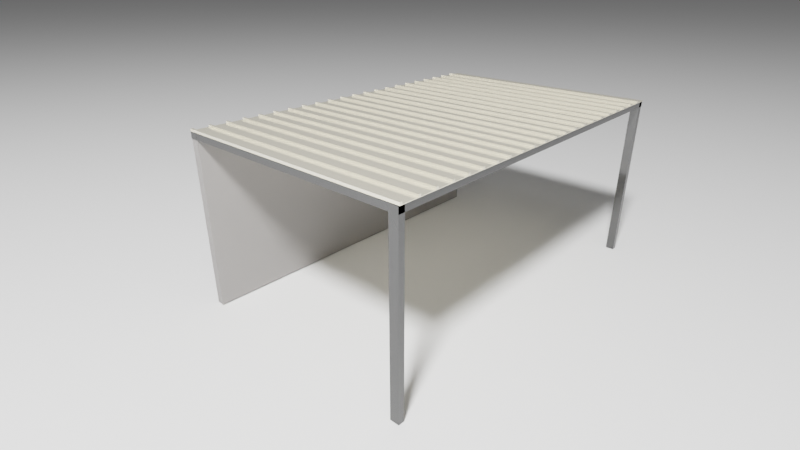 # Source: veranda.blend  (saved by Blender 3.0.42; exported with 4.5.12 LTS)
import bpy
from mathutils import Matrix  # noqa: F401  (used for matrix-valued properties, if any)

bpy.ops.wm.read_factory_settings(use_empty=True)
scene = bpy.context.scene
scene.name = 'Scene'

# ---- collections
col_collection = bpy.data.collections.new('Collection'); scene.collection.children.link(col_collection)

# ---- materials (node trees are filled in below, after node groups)
mat_material = bpy.data.materials.new('Material')
mat_material.alpha_threshold = 0.0
mat_material.use_transparent_shadow = False
mat_material.diffuse_color = (0.1723, 0.1999, 0.1981, 1.0)
mat_material.roughness = 0.0
mat_material.specular_intensity = 0.06452
mat_material.metallic = 0.6968
mat_material.line_color = (0.0, 0.0, 0.0, 1.0)
mat_material_001 = bpy.data.materials.new('Material.001')
mat_material_001.use_transparent_shadow = False
mat_steel = bpy.data.materials.new('Steel')
mat_steel.use_transparent_shadow = False
mat_metal = bpy.data.materials.new('Metal')
mat_metal.use_transparent_shadow = False
mat_grey = bpy.data.materials.new('Grey')
mat_grey.use_transparent_shadow = False

# ---- material node trees
mat_material_001.use_nodes = True; mat_material_001.node_tree.nodes.clear()
_N = mat_material_001.node_tree.nodes; _L = mat_material_001.node_tree.links
n0 = _N.new('ShaderNodeBsdfPrincipled'); n0.name = 'Principled BSDF'; n0.location = (10, 300)
n0.distribution = 'GGX'
n0.subsurface_method = 'RANDOM_WALK_SKIN'
n0.inputs[3].default_value = 1.45
n0.inputs[27].default_value = (0.0, 0.0, 0.0, 1.0)
n0.inputs[28].default_value = 1.0
n1 = _N.new('ShaderNodeOutputMaterial'); n1.name = 'Material Output'; n1.location = (300, 300)
_L.new(n0.outputs[0], n1.inputs[0])
n1.is_active_output = True
mat_steel.use_nodes = True; mat_steel.node_tree.nodes.clear()
_N = mat_steel.node_tree.nodes; _L = mat_steel.node_tree.links
n0 = _N.new('ShaderNodeBsdfPrincipled'); n0.name = 'Principled BSDF'; n0.location = (10, 300)
n0.distribution = 'GGX'
n0.subsurface_method = 'RANDOM_WALK_SKIN'
n0.inputs[0].default_value = (1.0, 0.9403, 0.7739, 1.0)
n0.inputs[1].default_value = 0.656
n0.inputs[2].default_value = 0.0
n0.inputs[3].default_value = 1.45
n0.inputs[11].default_value = 1.177
n0.inputs[27].default_value = (0.0, 0.0, 0.0, 1.0)
n0.inputs[28].default_value = 1.0
n1 = _N.new('ShaderNodeOutputMaterial'); n1.name = 'Material Output'; n1.location = (300, 300)
_L.new(n0.outputs[0], n1.inputs[0])
n1.is_active_output = True
mat_metal.use_nodes = True; mat_metal.node_tree.nodes.clear()
_N = mat_metal.node_tree.nodes; _L = mat_metal.node_tree.links
n0 = _N.new('ShaderNodeBsdfPrincipled'); n0.name = 'Principled BSDF'; n0.location = (10, 300)
n0.distribution = 'GGX'
n0.subsurface_method = 'RANDOM_WALK_SKIN'
n0.inputs[0].default_value = (0.1121, 0.1121, 0.1121, 1.0)
n0.inputs[1].default_value = 0.7
n0.inputs[2].default_value = 0.0
n0.inputs[3].default_value = 1.45
n0.inputs[27].default_value = (0.0, 0.0, 0.0, 1.0)
n0.inputs[28].default_value = 1.0
n1 = _N.new('ShaderNodeOutputMaterial'); n1.name = 'Material Output'; n1.location = (300, 300)
_L.new(n0.outputs[0], n1.inputs[0])
n1.is_active_output = True
mat_grey.use_nodes = True; mat_grey.node_tree.nodes.clear()
_N = mat_grey.node_tree.nodes; _L = mat_grey.node_tree.links
n0 = _N.new('ShaderNodeBsdfPrincipled'); n0.name = 'Principled BSDF'; n0.location = (10, 300)
n0.distribution = 'GGX'
n0.subsurface_method = 'RANDOM_WALK_SKIN'
n0.inputs[0].default_value = (0.2932, 0.2801, 0.2719, 1.0)
n0.inputs[2].default_value = 0.6
n0.inputs[3].default_value = 1.45
n0.inputs[27].default_value = (0.0, 0.0, 0.0, 1.0)
n0.inputs[28].default_value = 1.0
n1 = _N.new('ShaderNodeOutputMaterial'); n1.name = 'Material Output'; n1.location = (300, 300)
_L.new(n0.outputs[0], n1.inputs[0])
n1.is_active_output = True

# ---- world
world_world = bpy.data.worlds.new('World'); scene.world = world_world
world_world.use_nodes = True; world_world.node_tree.nodes.clear()
_N = world_world.node_tree.nodes; _L = world_world.node_tree.links
n0 = _N.new('ShaderNodeOutputWorld'); n0.name = 'World Output'; n0.location = (300, 300)
n1 = _N.new('ShaderNodeLightPath'); n1.name = 'Light Path'; n1.location = (-261, 313)
n2 = _N.new('ShaderNodeBackground'); n2.name = 'Background'; n2.location = (-112, 233)
n2.inputs[0].default_value = (0.131, 0.131, 0.131, 1.0)
n3 = _N.new('ShaderNodeMixShader'); n3.name = 'Mix Shader'; n3.location = (73, 314)
n4 = _N.new('ShaderNodeBackground'); n4.name = 'Background.001'; n4.location = (-113, 107)
_L.new(n3.outputs[0], n0.inputs[0])
_L.new(n1.outputs[0], n3.inputs[0])
_L.new(n2.outputs[0], n3.inputs[1])
_L.new(n4.outputs[0], n3.inputs[2])
n0.is_active_output = True
world_world.color = (1.0, 1.0, 1.0)
world_world.use_sun_shadow = False
world_world.sun_shadow_jitter_overblur = 0.0

# ---- cameras
cam_camera = bpy.data.cameras.new('Camera')
cam_camera.clip_end = 100.0
cam_camera.lens = 25.0
cam_camera.ortho_scale = 7.314

# ---- lights
light_spot = bpy.data.lights.new('Spot', 'AREA')
light_spot.transmission_factor = 0.0
light_spot.energy = 7.854
light_spot.shadow_soft_size = 0.25
light_spot.shadow_maximum_resolution = 0.006
light_spot.use_absolute_resolution = True
light_point = bpy.data.lights.new('Point', 'POINT')
light_point.transmission_factor = 0.0
light_point.energy = 1000.0
light_point.shadow_soft_size = 0.25
light_point.shadow_maximum_resolution = 0.006
light_point.use_absolute_resolution = True

# ---- meshes
me_cube = bpy.data.meshes.new('Cube')
me_cube.from_pydata([(4.08, 1.0, 19.97), (4.08, 1.0, 19.1), (4.08, -1.0, 19.97), (4.08, -1.0, 19.1), (0.0, 1.0, 19.97), (0.0, 1.0, 19.1), (0.0, -1.0, 19.97), (0.0, -1.0, 19.1), (3.977, 1.0, 19.1), (3.977, -1.0, 19.97), (3.977, -1.0, 19.1), (3.977, 1.0, 19.97), (0.0, 0.8161, 19.1), (4.08, 0.8161, 19.97), (0.0, 0.8161, 19.97), (4.08, 0.8161, 19.1), (3.977, 0.8161, 19.1), (3.977, 0.8161, 19.97), (0.0, -0.8736, 19.1), (4.08, -0.8736, 19.97), (3.977, -0.8736, 19.1), (3.977, -0.8736, 19.97), (0.0, -0.8736, 19.97), (4.08, -0.8736, 19.1), (0.0, -0.743, 19.97), (4.08, -0.743, 19.1), (0.0, -0.743, 19.1), (4.08, -0.743, 19.97), (3.977, -0.743, 19.1), (3.977, -0.743, 19.97), (0.0, 0.7037, 19.97), (4.08, 0.7037, 19.1), (0.0, 0.7037, 19.1), (4.08, 0.7037, 19.97), (3.977, 0.7037, 19.1), (3.977, 0.7037, 19.97), (3.863, 1.0, 19.1), (3.863, -1.0, 19.97), (3.863, -1.0, 19.1), (3.863, 1.0, 19.97), (3.863, 0.8161, 19.1), (3.863, 0.8161, 19.97), (3.863, -0.8736, 19.1), (3.863, -0.8736, 19.97), (3.863, -0.743, 19.97), (3.863, -0.743, 19.1), (3.863, 0.7037, 19.1), (3.863, 0.7037, 19.97), (3.977, -0.743, 0.07252), (3.977, -0.8736, 0.07252), (3.863, -0.8736, 0.07252), (3.863, -0.743, 0.07252), (2.043, 1.0, 19.1), (2.043, -1.0, 19.97), (2.043, 0.8161, 19.1), (2.043, -0.8736, 19.1), (2.043, -0.743, 19.1), (2.043, 0.7037, 19.1), (2.043, -1.0, 19.1), (2.043, 1.0, 19.97), (2.043, 0.8161, 19.97), (2.043, -0.8736, 19.97), (2.043, -0.743, 19.97), (2.043, 0.7037, 19.97), (1.798, 1.0, 19.1), (1.798, -1.0, 19.97), (1.798, 0.8161, 19.1), (1.798, -0.8736, 19.1), (1.798, -0.743, 19.1), (1.798, 0.7037, 19.1), (1.798, -1.0, 19.1), (1.798, 1.0, 19.97), (1.798, 0.8161, 19.97), (1.798, -0.8736, 19.97), (1.798, -0.743, 19.97), (1.798, 0.7037, 19.97), (-0.0235, 0.7042, 19.24), (-0.0235, -0.7424, 19.24), (1.774, -0.7424, 19.24), (1.774, 0.7042, 19.24), (3.84, 0.7042, 19.24), (3.84, -0.7424, 19.24), (2.02, -0.7424, 19.24), (2.02, 0.7042, 19.24), (0.0, -0.743, 19.56), (0.0, 0.7037, 19.56), (1.798, -0.743, 19.56), (1.798, 0.7037, 19.56), (2.043, -0.743, 19.5), (3.863, -0.743, 19.5), (2.043, 0.7037, 19.5), (3.863, 0.7037, 19.5), (0.1063, 1.0, 19.1), (0.1063, -1.0, 19.97), (0.1063, 0.8161, 19.1), (0.1063, -0.8736, 19.1), (0.1063, -0.743, 19.1), (0.1063, 0.7037, 19.1), (0.1063, -1.0, 19.1), (0.1063, 1.0, 19.97), (0.1063, 0.8161, 19.97), (0.1063, -0.8736, 19.97), (0.1063, -0.743, 19.97), (0.1063, 0.7037, 19.97), (0.08282, -0.7424, 19.24), (0.08282, 0.7042, 19.24), (0.1063, -0.743, 19.56), (0.1063, 0.7037, 19.56), (0.1063, -0.9857, 19.1), (0.0, -0.9857, 19.1), (0.08282, -0.9851, 19.24), (-0.0235, -0.9851, 19.24), (0.0, -0.9857, 19.97), (0.0, -0.9857, 19.56), (0.1063, -0.9857, 19.97), (0.1063, -0.9857, 19.56)], [], [(101, 22, 6, 93), (98, 93, 6, 7), (12, 14, 4, 5), (20, 23, 3, 10), (23, 19, 2, 3), (8, 11, 0, 1), (36, 39, 11, 8), (42, 20, 10, 38), (3, 2, 9, 10), (19, 21, 9, 2), (0, 11, 17, 13), (36, 8, 16, 40), (1, 0, 13, 15), (8, 1, 15, 16), (32, 30, 14, 12), (99, 4, 14, 100), (7, 6, 22, 18), (27, 29, 21, 19), (20, 42, 50, 49), (25, 27, 19, 23), (28, 25, 23, 20), (102, 24, 22, 101), (105, 79, 78, 104), (34, 31, 25, 28), (31, 33, 27, 25), (46, 34, 28, 45), (33, 35, 29, 27), (18, 22, 24, 26), (13, 17, 35, 33), (42, 45, 51, 50), (15, 13, 33, 31), (16, 15, 31, 34), (100, 14, 30, 103), (26, 24, 30, 32), (17, 41, 47, 35), (54, 40, 46, 57), (45, 56, 82, 81), (35, 47, 44, 29), (29, 44, 43, 21), (56, 45, 42, 55), (11, 39, 41, 17), (52, 36, 40, 54), (55, 42, 38, 58), (52, 59, 39, 36), (10, 9, 37, 38), (21, 43, 37, 9), (51, 48, 49, 50), (45, 28, 48, 51), (28, 20, 49, 48), (64, 71, 59, 52), (67, 55, 58, 70), (64, 52, 54, 66), (68, 56, 55, 67), (69, 57, 56, 68), (66, 54, 57, 69), (41, 60, 63, 47), (83, 80, 81, 82), (44, 62, 61, 43), (39, 59, 60, 41), (38, 37, 53, 58), (43, 61, 53, 37), (94, 66, 69, 97), (69, 68, 78, 79), (96, 68, 67, 95), (92, 64, 66, 94), (95, 67, 70, 98), (92, 99, 71, 64), (60, 72, 75, 63), (63, 75, 74, 62), (62, 74, 73, 61), (59, 71, 72, 60), (58, 53, 65, 70), (61, 73, 65, 53), (46, 45, 81, 80), (97, 69, 79, 105), (56, 57, 83, 82), (57, 46, 80, 83), (26, 32, 76, 77), (96, 26, 77, 104), (102, 74, 86, 106), (106, 86, 87, 107), (74, 75, 87, 86), (32, 97, 108, 109), (30, 24, 84, 85), (47, 63, 90, 91), (89, 91, 90, 88), (63, 62, 88, 90), (62, 44, 89, 88), (44, 47, 91, 89), (75, 103, 107, 87), (84, 106, 107, 85), (24, 102, 106, 84), (68, 96, 104, 78), (85, 107, 115, 113), (5, 4, 99, 92), (18, 95, 98, 7), (5, 92, 94, 12), (26, 96, 95, 18), (12, 94, 97, 32), (72, 100, 103, 75), (76, 105, 104, 77), (74, 102, 101, 73), (71, 99, 100, 72), (70, 65, 93, 98), (73, 101, 93, 65), (114, 112, 113, 115), (109, 108, 110, 111), (30, 85, 113, 112), (103, 30, 112, 114), (97, 105, 110, 108), (107, 103, 114, 115), (105, 76, 111, 110), (76, 32, 109, 111)])
me_cube.polygons.foreach_set('material_index', [0, 0, 0, 0, 0, 0, 0, 0, 0, 0, 0, 0, 0, 0, 0, 0, 0, 0, 0, 0, 0, 0, 1, 0, 0, 0, 0, 0, 0, 0, 0, 0, 0, 0, 0, 0, 0, 0, 0, 0, 0, 0, 0, 0, 0, 0, 0, 0, 0, 0, 0, 0, 0, 0, 0, 0, 1, 0, 0, 0, 0, 0, 0, 0, 0, 0, 0, 0, 0, 0, 0, 0, 0, 0, 0, 0, 0, 0, 0, 0, 1, 0, 0, 0, 0, 1, 0, 0, 0, 0, 1, 0, 0, 1, 0, 0, 0, 0, 0, 0, 1, 0, 0, 0, 0, 0, 0, 0, 0, 0, 0, 1, 0])
_uv = me_cube.uv_layers.new(name='UVMap')
_uv.uv.foreach_set('vector', [0.8685, 0.7342, 0.875, 0.7342, 0.875, 0.75, 0.8685, 0.75, 0.375, 0.9935, 0.625, 0.9935, 0.625, 1.0, 0.375, 1.0, 0.375, 0.227, 0.625, 0.227, 0.625, 0.25, 0.375, 0.25, 0.3687, 0.7342, 0.375, 0.7342, 0.375, 0.75, 0.3687, 0.75, 0.375, 0.7342, 0.625, 0.7342, 0.625, 0.75, 0.375, 0.75, 0.375, 0.4937, 0.625, 0.4937, 0.625, 0.5, 0.375, 0.5, 0.375, 0.4867, 0.625, 0.4867, 0.625, 0.4937, 0.375, 0.4937, 0.3617, 0.7342, 0.3687, 0.7342, 0.3687, 0.75, 0.3617, 0.75, 0.375, 0.75, 0.625, 0.75, 0.625, 0.7563, 0.375, 0.7563, 0.625, 0.7342, 0.6313, 0.7342, 0.6313, 0.75, 0.625, 0.75, 0.625, 0.5, 0.6313, 0.5, 0.6313, 0.523, 0.625, 0.523, 0.3617, 0.5, 0.3687, 0.5, 0.3687, 0.523, 0.3617, 0.523, 0.375, 0.5, 0.625, 0.5, 0.625, 0.523, 0.375, 0.523, 0.3687, 0.5, 0.375, 0.5, 0.375, 0.523, 0.3687, 0.523, 0.375, 0.213, 0.625, 0.213, 0.625, 0.227, 0.375, 0.227, 0.8685, 0.5, 0.875, 0.5, 0.875, 0.523, 0.8685, 0.523, 0.375, 0.0, 0.625, 0.0, 0.625, 0.0158, 0.375, 0.0158, 0.625, 0.7179, 0.6313, 0.7179, 0.6313, 0.7342, 0.625, 0.7342, 0.3687, 0.7342, 0.3617, 0.7342, 0.3617, 0.7342, 0.3687, 0.7342, 0.375, 0.7179, 0.625, 0.7179, 0.625, 0.7342, 0.375, 0.7342, 0.3687, 0.7179, 0.375, 0.7179, 0.375, 0.7342, 0.3687, 0.7342, 0.8685, 0.7179, 0.875, 0.7179, 0.875, 0.7342, 0.8685, 0.7342, 0.1315, 0.537, 0.2352, 0.537, 0.2352, 0.7179, 0.1315, 0.7179, 0.3687, 0.537, 0.375, 0.537, 0.375, 0.7179, 0.3687, 0.7179, 0.375, 0.537, 0.625, 0.537, 0.625, 0.7179, 0.375, 0.7179, 0.3617, 0.537, 0.3687, 0.537, 0.3687, 0.7179, 0.3617, 0.7179, 0.625, 0.537, 0.6313, 0.537, 0.6313, 0.7179, 0.625, 0.7179, 0.375, 0.0158, 0.625, 0.0158, 0.625, 0.03213, 0.375, 0.03213, 0.625, 0.523, 0.6313, 0.523, 0.6313, 0.537, 0.625, 0.537, 0.3617, 0.7342, 0.3617, 0.7179, 0.3617, 0.7179, 0.3617, 0.7342, 0.375, 0.523, 0.625, 0.523, 0.625, 0.537, 0.375, 0.537, 0.3687, 0.523, 0.375, 0.523, 0.375, 0.537, 0.3687, 0.537, 0.8685, 0.523, 0.875, 0.523, 0.875, 0.537, 0.8685, 0.537, 0.375, 0.03213, 0.625, 0.03213, 0.625, 0.213, 0.375, 0.213, 0.6313, 0.523, 0.6383, 0.523, 0.6383, 0.537, 0.6313, 0.537, 0.2502, 0.523, 0.3617, 0.523, 0.3617, 0.537, 0.2502, 0.537, 0.3617, 0.7179, 0.2502, 0.7179, 0.2502, 0.7179, 0.3617, 0.7179, 0.6313, 0.537, 0.6383, 0.537, 0.6383, 0.7179, 0.6313, 0.7179, 0.6313, 0.7179, 0.6383, 0.7179, 0.6383, 0.7342, 0.6313, 0.7342, 0.2502, 0.7179, 0.3617, 0.7179, 0.3617, 0.7342, 0.2502, 0.7342, 0.6313, 0.5, 0.6383, 0.5, 0.6383, 0.523, 0.6313, 0.523, 0.2502, 0.5, 0.3617, 0.5, 0.3617, 0.523, 0.2502, 0.523, 0.2502, 0.7342, 0.3617, 0.7342, 0.3617, 0.75, 0.2502, 0.75, 0.375, 0.3752, 0.625, 0.3752, 0.625, 0.4867, 0.375, 0.4867, 0.375, 0.7563, 0.625, 0.7563, 0.625, 0.7633, 0.375, 0.7633, 0.6313, 0.7342, 0.6383, 0.7342, 0.6383, 0.75, 0.6313, 0.75, 0.3617, 0.7179, 0.3687, 0.7179, 0.3687, 0.7342, 0.3617, 0.7342, 0.3617, 0.7179, 0.3687, 0.7179, 0.3687, 0.7179, 0.3617, 0.7179, 0.3687, 0.7179, 0.3687, 0.7342, 0.3687, 0.7342, 0.3687, 0.7179, 0.375, 0.3602, 0.625, 0.3602, 0.625, 0.3752, 0.375, 0.3752, 0.2352, 0.7342, 0.2502, 0.7342, 0.2502, 0.75, 0.2352, 0.75, 0.2352, 0.5, 0.2502, 0.5, 0.2502, 0.523, 0.2352, 0.523, 0.2352, 0.7179, 0.2502, 0.7179, 0.2502, 0.7342, 0.2352, 0.7342, 0.2352, 0.537, 0.2502, 0.537, 0.2502, 0.7179, 0.2352, 0.7179, 0.2352, 0.523, 0.2502, 0.523, 0.2502, 0.537, 0.2352, 0.537, 0.6383, 0.523, 0.7498, 0.523, 0.7498, 0.537, 0.6383, 0.537, 0.2502, 0.537, 0.3617, 0.537, 0.3617, 0.7179, 0.2502, 0.7179, 0.6383, 0.7179, 0.7498, 0.7179, 0.7498, 0.7342, 0.6383, 0.7342, 0.6383, 0.5, 0.7498, 0.5, 0.7498, 0.523, 0.6383, 0.523, 0.375, 0.7633, 0.625, 0.7633, 0.625, 0.8748, 0.375, 0.8748, 0.6383, 0.7342, 0.7498, 0.7342, 0.7498, 0.75, 0.6383, 0.75, 0.1315, 0.523, 0.2352, 0.523, 0.2352, 0.537, 0.1315, 0.537, 0.2352, 0.537, 0.2352, 0.7179, 0.2352, 0.7179, 0.2352, 0.537, 0.1315, 0.7179, 0.2352, 0.7179, 0.2352, 0.7342, 0.1315, 0.7342, 0.1315, 0.5, 0.2352, 0.5, 0.2352, 0.523, 0.1315, 0.523, 0.1315, 0.7342, 0.2352, 0.7342, 0.2352, 0.75, 0.1315, 0.75, 0.375, 0.2565, 0.625, 0.2565, 0.625, 0.3602, 0.375, 0.3602, 0.7498, 0.523, 0.7648, 0.523, 0.7648, 0.537, 0.7498, 0.537, 0.7498, 0.537, 0.7648, 0.537, 0.7648, 0.7179, 0.7498, 0.7179, 0.7498, 0.7179, 0.7648, 0.7179, 0.7648, 0.7342, 0.7498, 0.7342, 0.7498, 0.5, 0.7648, 0.5, 0.7648, 0.523, 0.7498, 0.523, 0.375, 0.8748, 0.625, 0.8748, 0.625, 0.8898, 0.375, 0.8898, 0.7498, 0.7342, 0.7648, 0.7342, 0.7648, 0.75, 0.7498, 0.75, 0.3617, 0.537, 0.3617, 0.7179, 0.3617, 0.7179, 0.3617, 0.537, 0.1315, 0.537, 0.2352, 0.537, 0.2352, 0.537, 0.1315, 0.537, 0.2502, 0.7179, 0.2502, 0.537, 0.2502, 0.537, 0.2502, 0.7179, 0.2502, 0.537, 0.3617, 0.537, 0.3617, 0.537, 0.2502, 0.537, 0.375, 0.03213, 0.375, 0.213, 0.375, 0.213, 0.375, 0.03213, 0.1315, 0.7179, 0.125, 0.7179, 0.125, 0.7179, 0.1315, 0.7179, 0.8685, 0.7179, 0.7648, 0.7179, 0.7648, 0.7179, 0.8685, 0.7179, 0.8685, 0.7179, 0.7648, 0.7179, 0.7648, 0.537, 0.8685, 0.537, 0.7648, 0.7179, 0.7648, 0.537, 0.7648, 0.537, 0.7648, 0.7179, 0.125, 0.537, 0.1315, 0.537, 0.1315, 0.537, 0.125, 0.537, 0.625, 0.213, 0.625, 0.03213, 0.625, 0.03213, 0.625, 0.213, 0.6383, 0.537, 0.7498, 0.537, 0.7498, 0.537, 0.6383, 0.537, 0.6383, 0.7179, 0.6383, 0.537, 0.7498, 0.537, 0.7498, 0.7179, 0.7498, 0.537, 0.7498, 0.7179, 0.7498, 0.7179, 0.7498, 0.537, 0.7498, 0.7179, 0.6383, 0.7179, 0.6383, 0.7179, 0.7498, 0.7179, 0.6383, 0.7179, 0.6383, 0.537, 0.6383, 0.537, 0.6383, 0.7179, 0.7648, 0.537, 0.8685, 0.537, 0.8685, 0.537, 0.7648, 0.537, 0.875, 0.7179, 0.8685, 0.7179, 0.8685, 0.537, 0.875, 0.537, 0.875, 0.7179, 0.8685, 0.7179, 0.8685, 0.7179, 0.875, 0.7179, 0.2352, 0.7179, 0.1315, 0.7179, 0.1315, 0.7179, 0.2352, 0.7179, 0.875, 0.537, 0.8685, 0.537, 0.8685, 0.537, 0.875, 0.537, 0.375, 0.25, 0.625, 0.25, 0.625, 0.2565, 0.375, 0.2565, 0.125, 0.7342, 0.1315, 0.7342, 0.1315, 0.75, 0.125, 0.75, 0.125, 0.5, 0.1315, 0.5, 0.1315, 0.523, 0.125, 0.523, 0.125, 0.7179, 0.1315, 0.7179, 0.1315, 0.7342, 0.125, 0.7342, 0.125, 0.523, 0.1315, 0.523, 0.1315, 0.537, 0.125, 0.537, 0.7648, 0.523, 0.8685, 0.523, 0.8685, 0.537, 0.7648, 0.537, 0.125, 0.537, 0.1315, 0.537, 0.1315, 0.7179, 0.125, 0.7179, 0.7648, 0.7179, 0.8685, 0.7179, 0.8685, 0.7342, 0.7648, 0.7342, 0.7648, 0.5, 0.8685, 0.5, 0.8685, 0.523, 0.7648, 0.523, 0.375, 0.8898, 0.625, 0.8898, 0.625, 0.9935, 0.375, 0.9935, 0.7648, 0.7342, 0.8685, 0.7342, 0.8685, 0.75, 0.7648, 0.75, 0.8685, 0.537, 0.875, 0.537, 0.875, 0.537, 0.8685, 0.537, 0.125, 0.537, 0.1315, 0.537, 0.1315, 0.537, 0.125, 0.537, 0.625, 0.213, 0.625, 0.213, 0.625, 0.213, 0.625, 0.213, 0.8685, 0.537, 0.875, 0.537, 0.875, 0.537, 0.8685, 0.537, 0.1315, 0.537, 0.1315, 0.537, 0.1315, 0.537, 0.1315, 0.537, 0.8685, 0.537, 0.8685, 0.537, 0.8685, 0.537, 0.8685, 0.537, 0.1315, 0.537, 0.125, 0.537, 0.125, 0.537, 0.1315, 0.537, 0.375, 0.213, 0.375, 0.213, 0.375, 0.213, 0.375, 0.213])
me_cube.materials.append(mat_material)
me_cube.materials.append(mat_material_001)
me_cube.use_remesh_preserve_volume = False
me_cube.use_remesh_preserve_attributes = False
me_cube.use_mirror_vertex_groups = False
me_cube.update()
me_plane = bpy.data.meshes.new('Plane')
me_plane.from_pydata([(-0.5789, -2.202, 0.0), (-0.2647, -2.202, 0.0), (-0.5789, 2.202, 0.0), (-0.2647, 2.202, 0.0), (-0.5789, -2.202, 0.01), (-0.2647, -2.202, 0.01), (-0.5789, 2.202, 0.01), (-0.2647, 2.202, 0.01), (-0.5378, -2.202, 0.0), (-0.5378, 2.202, 0.0), (-0.5378, -2.202, 0.01), (-0.5378, 2.202, 0.01), (-0.5789, 2.202, 0.0437), (-0.5789, -2.202, 0.0437), (-0.5378, 2.202, 0.0437), (-0.5378, -2.202, 0.0437)], [], [(8, 9, 3, 1), (10, 5, 7, 11), (1, 3, 7, 5), (2, 0, 4, 6), (9, 2, 6, 11), (8, 1, 5, 10), (0, 8, 10, 4), (3, 9, 11, 7), (6, 4, 13, 12), (0, 2, 9, 8), (13, 15, 14, 12), (11, 6, 12, 14), (10, 11, 14, 15), (4, 10, 15, 13)])
_uv = me_plane.uv_layers.new(name='UVMap')
_uv.uv.foreach_set('vector', [0.06472, 0.0, 0.06472, 1.0, 1.0, 1.0, 1.0, 0.0, 0.06472, 0.0, 1.0, 0.0, 1.0, 1.0, 0.06472, 1.0, 1.0, 0.0, 1.0, 1.0, 1.0, 1.0, 1.0, 0.0, 0.0, 1.0, 0.0, 0.0, 0.0, 0.0, 0.0, 1.0, 0.06472, 1.0, 0.0, 1.0, 0.0, 1.0, 0.06472, 1.0, 0.06472, 0.0, 1.0, 0.0, 1.0, 0.0, 0.06472, 0.0, 0.0, 0.0, 0.06472, 0.0, 0.06472, 0.0, 0.0, 0.0, 1.0, 1.0, 0.06472, 1.0, 0.06472, 1.0, 1.0, 1.0, 0.0, 1.0, 0.0, 0.0, 0.0, 0.0, 0.0, 1.0, 0.0, 0.0, 0.0, 1.0, 0.06472, 1.0, 0.06472, 0.0, 0.0, 0.0, 0.06472, 0.0, 0.06472, 1.0, 0.0, 1.0, 0.06472, 1.0, 0.0, 1.0, 0.0, 1.0, 0.06472, 1.0, 0.06472, 0.0, 0.06472, 1.0, 0.06472, 1.0, 0.06472, 0.0, 0.0, 0.0, 0.06472, 0.0, 0.06472, 0.0, 0.0, 0.0])
me_plane.materials.append(mat_steel)
me_plane.use_remesh_fix_poles = True
me_plane.use_remesh_preserve_attributes = False
me_plane.update()
me_cube_001 = bpy.data.meshes.new('Cube.001')
me_cube_001.from_pydata([(-0.981, -0.2274, -0.337), (-0.981, -0.2274, -0.02696), (-0.981, 0.2274, -0.337), (-0.981, 0.2274, -0.02696), (-0.05473, -0.2274, -0.337), (-0.05473, -0.2274, -0.02696), (-0.05473, 0.2274, -0.337), (-0.05473, 0.2274, -0.02696)], [], [(0, 1, 3, 2), (2, 3, 7, 6), (6, 7, 5, 4), (4, 5, 1, 0), (2, 6, 4, 0), (7, 3, 1, 5)])
_uv = me_cube_001.uv_layers.new(name='UVMap')
_uv.uv.foreach_set('vector', [0.375, 0.0, 0.625, 0.0, 0.625, 0.25, 0.375, 0.25, 0.375, 0.25, 0.625, 0.25, 0.625, 0.5, 0.375, 0.5, 0.375, 0.5, 0.625, 0.5, 0.625, 0.75, 0.375, 0.75, 0.375, 0.75, 0.625, 0.75, 0.625, 1.0, 0.375, 1.0, 0.125, 0.5, 0.375, 0.5, 0.375, 0.75, 0.125, 0.75, 0.625, 0.5, 0.875, 0.5, 0.875, 0.75, 0.625, 0.75])
me_cube_001.materials.append(mat_metal)
me_cube_001.use_remesh_fix_poles = True
me_cube_001.use_remesh_preserve_attributes = False
me_cube_001.update()
me_cube_002 = bpy.data.meshes.new('Cube.002')
me_cube_002.from_pydata([(-0.981, -0.2274, -0.337), (-0.981, -0.2274, -0.02696), (-0.981, 0.2274, -0.337), (-0.981, 0.2274, -0.02696), (-0.05473, -0.2274, -0.337), (-0.05473, -0.2274, -0.02696), (-0.05473, 0.2274, -0.337), (-0.05473, 0.2274, -0.02696)], [], [(0, 1, 3, 2), (2, 3, 7, 6), (6, 7, 5, 4), (4, 5, 1, 0), (2, 6, 4, 0), (7, 3, 1, 5)])
_uv = me_cube_002.uv_layers.new(name='UVMap')
_uv.uv.foreach_set('vector', [0.375, 0.0, 0.625, 0.0, 0.625, 0.25, 0.375, 0.25, 0.375, 0.25, 0.625, 0.25, 0.625, 0.5, 0.375, 0.5, 0.375, 0.5, 0.625, 0.5, 0.625, 0.75, 0.375, 0.75, 0.375, 0.75, 0.625, 0.75, 0.625, 1.0, 0.375, 1.0, 0.125, 0.5, 0.375, 0.5, 0.375, 0.75, 0.125, 0.75, 0.625, 0.5, 0.875, 0.5, 0.875, 0.75, 0.625, 0.75])
me_cube_002.materials.append(mat_metal)
me_cube_002.use_remesh_fix_poles = True
me_cube_002.use_remesh_preserve_attributes = False
me_cube_002.update()
me_cube_003 = bpy.data.meshes.new('Cube.003')
me_cube_003.from_pydata([(-1.016, -0.2274, -0.337), (-1.016, -0.2274, -0.02696), (-1.016, 0.2274, -0.337), (-1.016, 0.2274, -0.02696), (-0.01943, -0.2274, -0.337), (-0.01943, -0.2274, -0.02696), (-0.01943, 0.2274, -0.337), (-0.01943, 0.2274, -0.02696)], [], [(0, 1, 3, 2), (2, 3, 7, 6), (6, 7, 5, 4), (4, 5, 1, 0), (2, 6, 4, 0), (7, 3, 1, 5)])
_uv = me_cube_003.uv_layers.new(name='UVMap')
_uv.uv.foreach_set('vector', [0.375, 0.0, 0.625, 0.0, 0.625, 0.25, 0.375, 0.25, 0.375, 0.25, 0.625, 0.25, 0.625, 0.5, 0.375, 0.5, 0.375, 0.5, 0.625, 0.5, 0.625, 0.75, 0.375, 0.75, 0.375, 0.75, 0.625, 0.75, 0.625, 1.0, 0.375, 1.0, 0.125, 0.5, 0.375, 0.5, 0.375, 0.75, 0.125, 0.75, 0.625, 0.5, 0.875, 0.5, 0.875, 0.75, 0.625, 0.75])
me_cube_003.materials.append(mat_metal)
me_cube_003.use_remesh_fix_poles = True
me_cube_003.use_remesh_preserve_attributes = False
me_cube_003.update()
me_cube_004 = bpy.data.meshes.new('Cube.004')
me_cube_004.from_pydata([(-1.016, -0.2274, -0.337), (-1.016, -0.2274, -0.02696), (-1.016, 0.2274, -0.337), (-1.016, 0.2274, -0.02696), (-0.01943, -0.2274, -0.337), (-0.01943, -0.2274, -0.02696), (-0.01943, 0.2274, -0.337), (-0.01943, 0.2274, -0.02696)], [], [(0, 1, 3, 2), (2, 3, 7, 6), (6, 7, 5, 4), (4, 5, 1, 0), (2, 6, 4, 0), (7, 3, 1, 5)])
_uv = me_cube_004.uv_layers.new(name='UVMap')
_uv.uv.foreach_set('vector', [0.375, 0.0, 0.625, 0.0, 0.625, 0.25, 0.375, 0.25, 0.375, 0.25, 0.625, 0.25, 0.625, 0.5, 0.375, 0.5, 0.375, 0.5, 0.625, 0.5, 0.625, 0.75, 0.375, 0.75, 0.375, 0.75, 0.625, 0.75, 0.625, 1.0, 0.375, 1.0, 0.125, 0.5, 0.375, 0.5, 0.375, 0.75, 0.125, 0.75, 0.625, 0.5, 0.875, 0.5, 0.875, 0.75, 0.625, 0.75])
me_cube_004.materials.append(mat_metal)
me_cube_004.use_remesh_fix_poles = True
me_cube_004.use_remesh_preserve_attributes = False
me_cube_004.update()
me_cube_005 = bpy.data.meshes.new('Cube.005')
me_cube_005.from_pydata([(-0.981, -0.2274, -0.337), (-0.981, -0.2274, -0.02696), (-0.981, 0.2274, -0.337), (-0.981, 0.2274, -0.02696), (-0.05473, -0.2274, -0.337), (-0.05473, -0.2274, -0.02696), (-0.05473, 0.2274, -0.337), (-0.05473, 0.2274, -0.02696)], [], [(0, 1, 3, 2), (2, 3, 7, 6), (6, 7, 5, 4), (4, 5, 1, 0), (2, 6, 4, 0), (7, 3, 1, 5)])
_uv = me_cube_005.uv_layers.new(name='UVMap')
_uv.uv.foreach_set('vector', [0.375, 0.0, 0.625, 0.0, 0.625, 0.25, 0.375, 0.25, 0.375, 0.25, 0.625, 0.25, 0.625, 0.5, 0.375, 0.5, 0.375, 0.5, 0.625, 0.5, 0.625, 0.75, 0.375, 0.75, 0.375, 0.75, 0.625, 0.75, 0.625, 1.0, 0.375, 1.0, 0.125, 0.5, 0.375, 0.5, 0.375, 0.75, 0.125, 0.75, 0.625, 0.5, 0.875, 0.5, 0.875, 0.75, 0.625, 0.75])
me_cube_005.materials.append(mat_metal)
me_cube_005.use_remesh_fix_poles = True
me_cube_005.use_remesh_preserve_attributes = False
me_cube_005.update()
me_cube_006 = bpy.data.meshes.new('Cube.006')
me_cube_006.from_pydata([(-0.981, -0.2274, -0.337), (-0.981, -0.2274, -0.02696), (-0.981, 0.2274, -0.337), (-0.981, 0.2274, -0.02696), (-0.05473, -0.2274, -0.337), (-0.05473, -0.2274, -0.02696), (-0.05473, 0.2274, -0.337), (-0.05473, 0.2274, -0.02696)], [], [(0, 1, 3, 2), (2, 3, 7, 6), (6, 7, 5, 4), (4, 5, 1, 0), (2, 6, 4, 0), (7, 3, 1, 5)])
_uv = me_cube_006.uv_layers.new(name='UVMap')
_uv.uv.foreach_set('vector', [0.375, 0.0, 0.625, 0.0, 0.625, 0.25, 0.375, 0.25, 0.375, 0.25, 0.625, 0.25, 0.625, 0.5, 0.375, 0.5, 0.375, 0.5, 0.625, 0.5, 0.625, 0.75, 0.375, 0.75, 0.375, 0.75, 0.625, 0.75, 0.625, 1.0, 0.375, 1.0, 0.125, 0.5, 0.375, 0.5, 0.375, 0.75, 0.125, 0.75, 0.625, 0.5, 0.875, 0.5, 0.875, 0.75, 0.625, 0.75])
me_cube_006.materials.append(mat_metal)
me_cube_006.use_remesh_fix_poles = True
me_cube_006.use_remesh_preserve_attributes = False
me_cube_006.update()
me_plane_001 = bpy.data.meshes.new('Plane.001')
me_plane_001.from_pydata([(-1.0, -1.0, 0.0), (1.0, -1.0, 0.0), (-1.0, 1.0, 0.0), (1.0, 1.0, 0.0)], [], [(0, 1, 3, 2)])
_uv = me_plane_001.uv_layers.new(name='UVMap')
_uv.uv.foreach_set('vector', [0.0, 0.0, 1.0, 0.0, 1.0, 1.0, 0.0, 1.0])
me_plane_001.use_remesh_fix_poles = True
me_plane_001.use_remesh_preserve_attributes = False
me_plane_001.update()
me_cube_007 = bpy.data.meshes.new('Cube.007')
me_cube_007.from_pydata([(-1.0, -1.0, -1.0), (-1.0, -1.0, 0.4356), (-1.0, 0.08769, -1.0), (-1.0, 0.08769, 0.4356), (1.0, -1.0, -1.0), (1.0, -1.0, 0.4356), (1.0, 0.08769, -1.0), (1.0, 0.08769, 0.4356)], [], [(0, 1, 3, 2), (2, 3, 7, 6), (6, 7, 5, 4), (4, 5, 1, 0), (2, 6, 4, 0), (7, 3, 1, 5)])
_uv = me_cube_007.uv_layers.new(name='UVMap')
_uv.uv.foreach_set('vector', [0.375, 0.0, 0.625, 0.0, 0.625, 0.25, 0.375, 0.25, 0.375, 0.25, 0.625, 0.25, 0.625, 0.5, 0.375, 0.5, 0.375, 0.5, 0.625, 0.5, 0.625, 0.75, 0.375, 0.75, 0.375, 0.75, 0.625, 0.75, 0.625, 1.0, 0.375, 1.0, 0.125, 0.5, 0.375, 0.5, 0.375, 0.75, 0.125, 0.75, 0.625, 0.5, 0.875, 0.5, 0.875, 0.75, 0.625, 0.75])
me_cube_007.materials.append(mat_grey)
me_cube_007.use_remesh_fix_poles = True
me_cube_007.use_remesh_preserve_attributes = False
me_cube_007.update()

# ---- objects
ob_cube = bpy.data.objects.new('Cube', me_cube)
ob_camera = bpy.data.objects.new('Camera', cam_camera)
ob_plane = bpy.data.objects.new('Plane', me_plane)
ob_spot = bpy.data.objects.new('Spot', light_spot)
ob_cube_001 = bpy.data.objects.new('Cube.001', me_cube_001)
ob_cube_002 = bpy.data.objects.new('Cube.002', me_cube_002)
ob_cube_003 = bpy.data.objects.new('Cube.003', me_cube_003)
ob_cube_004 = bpy.data.objects.new('Cube.004', me_cube_004)
ob_cube_005 = bpy.data.objects.new('Cube.005', me_cube_005)
ob_cube_006 = bpy.data.objects.new('Cube.006', me_cube_006)
ob_plane_001 = bpy.data.objects.new('Plane.001', me_plane_001)
ob_point = bpy.data.objects.new('Point', light_point)
ob_cube_007 = bpy.data.objects.new('Cube.007', me_cube_007)

# ---- transforms, parenting, visibility, modifiers, constraints
ob_cube.location = (0.0, -1.474, 0.0)
ob_cube.scale = (0.08224, 0.08224, 0.01307)
ob_cube.lock_rotations_4d = False
ob_cube.empty_display_type = 'ARROWS'
ob_cube.lineart.crease_threshold = 0.0
_m = ob_cube.modifiers.new('Mirror', 'MIRROR')
ob_camera.location = (-0.9162, -0.7228, 0.285)
ob_camera.rotation_euler = (1.133, 3.711e-07, -0.8327)
ob_camera.lock_rotations_4d = False
ob_camera.empty_display_type = 'ARROWS'
ob_camera.color = (0.0, 0.0, 0.0, 0.0)
ob_camera.display_type = 'WIRE'
ob_camera.lineart.crease_threshold = 0.0
ob_plane.location = (-0.3505, -0.003282, -0.001272)
ob_plane.scale = (0.1215, 0.122, 0.122)
_m = ob_plane.modifiers.new('Array', 'ARRAY')
_m.count = 22
ob_spot.location = (-1.242, -1.959, 3.91)
ob_spot.rotation_euler = (0.5062, 0.005475, -0.3206)
ob_cube_001.location = (-0.3811, -0.2605, -0.0006892)
ob_cube_001.scale = (0.04124, 0.04124, 0.04124)
_m = ob_cube_001.modifiers.new('Array', 'ARRAY')
_m.count = 22
ob_cube_002.location = (-0.3811, 0.2549, -0.0006892)
ob_cube_002.scale = (0.04124, 0.04124, 0.04124)
_m = ob_cube_002.modifiers.new('Array', 'ARRAY')
_m.count = 22
ob_cube_003.location = (-0.412, 0.2226, -0.0006892)
ob_cube_003.rotation_euler = (0.0, -0.0, -1.571)
ob_cube_003.scale = (0.04124, 0.04124, 0.04124)
_m = ob_cube_003.modifiers.new('Array', 'ARRAY')
_m.count = 13
ob_cube_004.location = (0.4083, 0.2226, -0.0006892)
ob_cube_004.rotation_euler = (0.0, -0.0, -1.571)
ob_cube_004.scale = (0.04124, 0.04124, 0.04124)
_m = ob_cube_004.modifiers.new('Array', 'ARRAY')
_m.count = 13
ob_cube_005.location = (-0.4074, -0.2605, -0.04265)
ob_cube_005.rotation_euler = (-1.344e-07, 1.571, 0.0)
ob_cube_005.scale = (0.04124, 0.04124, 0.04124)
_m = ob_cube_005.modifiers.new('Array', 'ARRAY')
_m.count = 10
ob_cube_006.location = (0.4183, -0.2605, -0.04265)
ob_cube_006.rotation_euler = (-1.344e-07, 1.571, 0.0)
ob_cube_006.scale = (0.04124, 0.04124, 0.04124)
_m = ob_cube_006.modifiers.new('Array', 'ARRAY')
_m.count = 10
ob_plane_001.location = (0.0, 0.0, -0.3852)
ob_plane_001.scale = (31.25, 31.25, 31.25)
ob_point.location = (-2.019, -1.05, 2.447)
ob_point.rotation_euler = (-0.01387, 0.02688, -0.01138)
ob_cube_007.location = (-0.001634, 0.2479, -0.2667)
ob_cube_007.scale = (-0.419, -0.01617, -0.2655)

# ---- collection membership
col_collection.objects.link(ob_cube)
col_collection.objects.link(ob_camera)
col_collection.objects.link(ob_plane)
col_collection.objects.link(ob_spot)
col_collection.objects.link(ob_cube_001)
col_collection.objects.link(ob_cube_002)
col_collection.objects.link(ob_cube_003)
col_collection.objects.link(ob_cube_004)
col_collection.objects.link(ob_cube_005)
col_collection.objects.link(ob_cube_006)
col_collection.objects.link(ob_plane_001)
col_collection.objects.link(ob_point)
col_collection.objects.link(ob_cube_007)

# ---- scene / render settings (as saved in the file)
scene.camera = ob_camera
scene.frame_start = 1; scene.frame_end = 250; scene.frame_set(1)
scene.render.engine = 'BLENDER_EEVEE_NEXT'
scene.cycles.sampling_pattern = 'TABULATED_SOBOL'
scene.cycles.use_light_tree = False
scene.view_settings.view_transform = 'Filmic'
bpy.context.view_layer.update()
